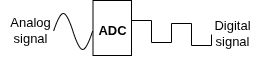

The diagram above was exported from draw.io. Its source (the exported page's mxGraphModel, read from the mxfile embedded in the PNG):
<mxGraphModel dx="282" dy="253" grid="1" gridSize="10" guides="1" tooltips="1" connect="1" arrows="1" fold="1" page="1" pageScale="1" pageWidth="850" pageHeight="1100" math="0" shadow="0">
  <root>
    <mxCell id="0" />
    <mxCell id="1" parent="0" />
    <mxCell id="y6PMnSTzQ_hrqs3y7baj-1" value="" style="rounded=0;whiteSpace=wrap;html=1;rotation=-90;fontSize=13;" vertex="1" parent="1">
      <mxGeometry x="363.25" y="284.25" width="55" height="38.5" as="geometry" />
    </mxCell>
    <mxCell id="y6PMnSTzQ_hrqs3y7baj-6" style="edgeStyle=orthogonalEdgeStyle;rounded=0;orthogonalLoop=1;jettySize=auto;html=1;exitX=0;exitY=0.5;exitDx=0;exitDy=0;fontSize=13;" edge="1" parent="1" source="y6PMnSTzQ_hrqs3y7baj-1" target="y6PMnSTzQ_hrqs3y7baj-1">
      <mxGeometry relative="1" as="geometry" />
    </mxCell>
    <mxCell id="y6PMnSTzQ_hrqs3y7baj-13" value="" style="pointerEvents=1;verticalLabelPosition=bottom;shadow=0;dashed=0;align=center;html=1;verticalAlign=top;shape=mxgraph.electrical.waveforms.sine_wave;fontSize=13;" vertex="1" parent="1">
      <mxGeometry x="332" y="283" width="39" height="48" as="geometry" />
    </mxCell>
    <mxCell id="y6PMnSTzQ_hrqs3y7baj-16" value="" style="pointerEvents=1;verticalLabelPosition=bottom;shadow=0;dashed=0;align=center;html=1;verticalAlign=top;shape=mxgraph.electrical.waveforms.square_wave;fontSize=13;" vertex="1" parent="1">
      <mxGeometry x="410" y="296" width="40" height="22" as="geometry" />
    </mxCell>
    <mxCell id="y6PMnSTzQ_hrqs3y7baj-17" value="" style="pointerEvents=1;verticalLabelPosition=bottom;shadow=0;dashed=0;align=center;html=1;verticalAlign=top;shape=mxgraph.electrical.waveforms.square_wave;fontSize=13;" vertex="1" parent="1">
      <mxGeometry x="450" y="299" width="40" height="22" as="geometry" />
    </mxCell>
    <mxCell id="y6PMnSTzQ_hrqs3y7baj-18" value="Analog signal" style="text;html=1;align=center;verticalAlign=middle;whiteSpace=wrap;rounded=0;fontSize=13;" vertex="1" parent="1">
      <mxGeometry x="279" y="290" width="60" height="30" as="geometry" />
    </mxCell>
    <mxCell id="y6PMnSTzQ_hrqs3y7baj-19" value="&lt;b&gt;&lt;font&gt;ADC&lt;/font&gt;&lt;/b&gt;" style="text;html=1;align=center;verticalAlign=middle;whiteSpace=wrap;rounded=0;fontSize=13;" vertex="1" parent="1">
      <mxGeometry x="361" y="290" width="60" height="30" as="geometry" />
    </mxCell>
    <mxCell id="y6PMnSTzQ_hrqs3y7baj-20" value="Digital signal" style="text;html=1;align=center;verticalAlign=middle;whiteSpace=wrap;rounded=0;fontSize=13;" vertex="1" parent="1">
      <mxGeometry x="481" y="293" width="60" height="30" as="geometry" />
    </mxCell>
  </root>
</mxGraphModel>